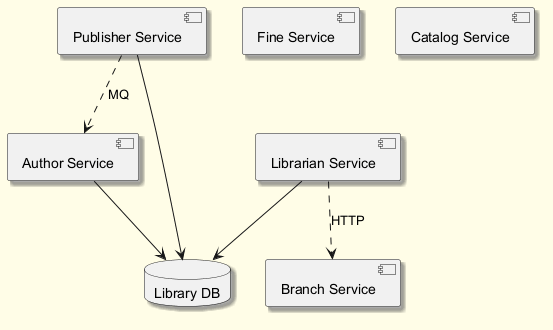

The diagram above was rendered by PlantUML. Its source (embedded in the PNG):
@startuml
skinparam backgroundColor #FFFDE7
skinparam classBackgroundColor #FFF9C4
skinparam classBorderColor #F57F17
skinparam shadowing true
component "Author Service" as C_AuthorService
component "Fine Service" as C_FineService
component "Publisher Service" as C_PublisherService
component "Branch Service" as C_BranchService
component "Librarian Service" as C_LibrarianService
component "Catalog Service" as C_CatalogService
database "Library DB" as DB_library
C_AuthorService --> DB_library
C_PublisherService --> DB_library
C_LibrarianService --> DB_library
C_LibrarianService ..> C_BranchService : HTTP
C_PublisherService ..> C_AuthorService : MQ
@enduml